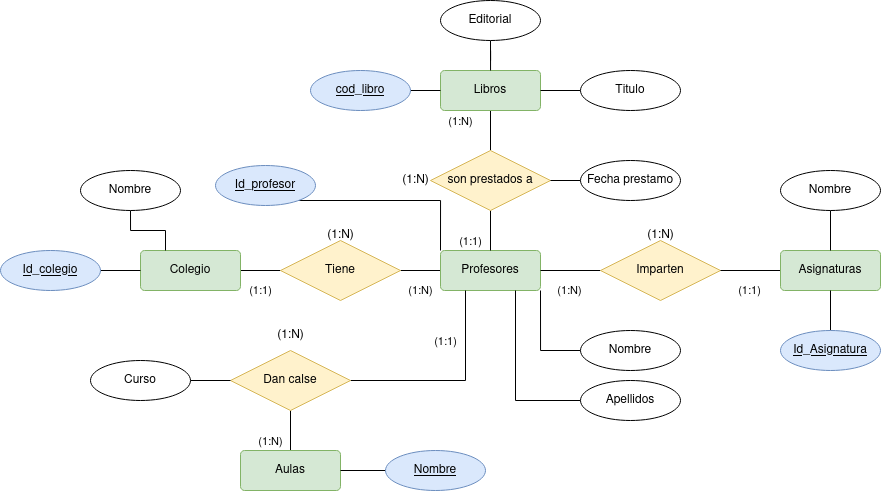

The diagram above was exported from draw.io. Its source (the exported page's mxGraphModel, read from the mxfile embedded in the PNG):
<mxGraphModel dx="1473" dy="906" grid="1" gridSize="10" guides="1" tooltips="1" connect="1" arrows="1" fold="1" page="1" pageScale="1" pageWidth="827" pageHeight="1169" math="0" shadow="0">
  <root>
    <mxCell id="0" />
    <mxCell id="1" parent="0" />
    <mxCell id="UjdAPaIqJffF6X7hFuhy-38" style="edgeStyle=orthogonalEdgeStyle;rounded=0;orthogonalLoop=1;jettySize=auto;html=1;entryX=0;entryY=0;entryDx=0;entryDy=0;endArrow=none;endFill=0;" edge="1" parent="1" source="UjdAPaIqJffF6X7hFuhy-1" target="UjdAPaIqJffF6X7hFuhy-7">
      <mxGeometry relative="1" as="geometry">
        <Array as="points">
          <mxPoint x="300" y="510" />
        </Array>
      </mxGeometry>
    </mxCell>
    <mxCell id="UjdAPaIqJffF6X7hFuhy-1" value="Id_profesor" style="ellipse;whiteSpace=wrap;html=1;align=center;fontStyle=4;fillColor=#dae8fc;strokeColor=#6c8ebf;" vertex="1" parent="1">
      <mxGeometry x="75" y="475" width="100" height="40" as="geometry" />
    </mxCell>
    <mxCell id="UjdAPaIqJffF6X7hFuhy-25" value="(1:1)" style="edgeStyle=orthogonalEdgeStyle;rounded=0;orthogonalLoop=1;jettySize=auto;html=1;endArrow=none;endFill=0;" edge="1" parent="1" source="UjdAPaIqJffF6X7hFuhy-5" target="UjdAPaIqJffF6X7hFuhy-6">
      <mxGeometry y="-20" relative="1" as="geometry">
        <mxPoint as="offset" />
      </mxGeometry>
    </mxCell>
    <mxCell id="UjdAPaIqJffF6X7hFuhy-5" value="Colegio" style="rounded=1;arcSize=10;whiteSpace=wrap;html=1;align=center;fillColor=#d5e8d4;strokeColor=#82b366;" vertex="1" parent="1">
      <mxGeometry y="560" width="100" height="40" as="geometry" />
    </mxCell>
    <mxCell id="UjdAPaIqJffF6X7hFuhy-26" value="(1:N)" style="edgeStyle=orthogonalEdgeStyle;rounded=0;orthogonalLoop=1;jettySize=auto;html=1;endArrow=none;endFill=0;" edge="1" parent="1" source="UjdAPaIqJffF6X7hFuhy-6" target="UjdAPaIqJffF6X7hFuhy-7">
      <mxGeometry y="-20" relative="1" as="geometry">
        <mxPoint as="offset" />
      </mxGeometry>
    </mxCell>
    <mxCell id="UjdAPaIqJffF6X7hFuhy-6" value="Tiene" style="shape=rhombus;perimeter=rhombusPerimeter;whiteSpace=wrap;html=1;align=center;fillColor=#fff2cc;strokeColor=#d6b656;" vertex="1" parent="1">
      <mxGeometry x="140" y="550" width="120" height="60" as="geometry" />
    </mxCell>
    <mxCell id="UjdAPaIqJffF6X7hFuhy-7" value="Profesores" style="rounded=1;arcSize=10;whiteSpace=wrap;html=1;align=center;fillColor=#d5e8d4;strokeColor=#82b366;" vertex="1" parent="1">
      <mxGeometry x="300" y="560" width="100" height="40" as="geometry" />
    </mxCell>
    <mxCell id="UjdAPaIqJffF6X7hFuhy-27" value="(1:N)" style="edgeStyle=orthogonalEdgeStyle;rounded=0;orthogonalLoop=1;jettySize=auto;html=1;endArrow=none;endFill=0;" edge="1" parent="1" source="UjdAPaIqJffF6X7hFuhy-8" target="UjdAPaIqJffF6X7hFuhy-7">
      <mxGeometry y="20" relative="1" as="geometry">
        <mxPoint as="offset" />
      </mxGeometry>
    </mxCell>
    <mxCell id="UjdAPaIqJffF6X7hFuhy-8" value="Imparten" style="shape=rhombus;perimeter=rhombusPerimeter;whiteSpace=wrap;html=1;align=center;fillColor=#fff2cc;strokeColor=#d6b656;" vertex="1" parent="1">
      <mxGeometry x="460" y="550" width="120" height="60" as="geometry" />
    </mxCell>
    <mxCell id="UjdAPaIqJffF6X7hFuhy-28" value="(1:1)" style="edgeStyle=orthogonalEdgeStyle;rounded=0;orthogonalLoop=1;jettySize=auto;html=1;endArrow=none;endFill=0;" edge="1" parent="1" source="UjdAPaIqJffF6X7hFuhy-9" target="UjdAPaIqJffF6X7hFuhy-8">
      <mxGeometry y="20" relative="1" as="geometry">
        <mxPoint as="offset" />
      </mxGeometry>
    </mxCell>
    <mxCell id="UjdAPaIqJffF6X7hFuhy-9" value="Asignaturas" style="rounded=1;arcSize=10;whiteSpace=wrap;html=1;align=center;fillColor=#d5e8d4;strokeColor=#82b366;" vertex="1" parent="1">
      <mxGeometry x="640" y="560" width="100" height="40" as="geometry" />
    </mxCell>
    <mxCell id="UjdAPaIqJffF6X7hFuhy-31" value="(1:1)" style="edgeStyle=orthogonalEdgeStyle;rounded=0;orthogonalLoop=1;jettySize=auto;html=1;endArrow=none;endFill=0;entryX=0.25;entryY=1;entryDx=0;entryDy=0;" edge="1" parent="1" source="UjdAPaIqJffF6X7hFuhy-10" target="UjdAPaIqJffF6X7hFuhy-7">
      <mxGeometry x="0.5" y="20" relative="1" as="geometry">
        <mxPoint as="offset" />
      </mxGeometry>
    </mxCell>
    <mxCell id="UjdAPaIqJffF6X7hFuhy-32" value="(1:N)" style="edgeStyle=orthogonalEdgeStyle;rounded=0;orthogonalLoop=1;jettySize=auto;html=1;endArrow=none;endFill=0;" edge="1" parent="1" source="UjdAPaIqJffF6X7hFuhy-10" target="UjdAPaIqJffF6X7hFuhy-11">
      <mxGeometry x="0.5" y="-20" relative="1" as="geometry">
        <mxPoint as="offset" />
      </mxGeometry>
    </mxCell>
    <mxCell id="UjdAPaIqJffF6X7hFuhy-10" value="Dan calse" style="shape=rhombus;perimeter=rhombusPerimeter;whiteSpace=wrap;html=1;align=center;fillColor=#fff2cc;strokeColor=#d6b656;" vertex="1" parent="1">
      <mxGeometry x="90" y="660" width="120" height="60" as="geometry" />
    </mxCell>
    <mxCell id="UjdAPaIqJffF6X7hFuhy-11" value="Aulas" style="rounded=1;arcSize=10;whiteSpace=wrap;html=1;align=center;fillColor=#d5e8d4;strokeColor=#82b366;" vertex="1" parent="1">
      <mxGeometry x="100" y="760" width="100" height="40" as="geometry" />
    </mxCell>
    <mxCell id="UjdAPaIqJffF6X7hFuhy-30" value="(1:N)" style="edgeStyle=orthogonalEdgeStyle;rounded=0;orthogonalLoop=1;jettySize=auto;html=1;endArrow=none;endFill=0;" edge="1" parent="1" source="UjdAPaIqJffF6X7hFuhy-14" target="UjdAPaIqJffF6X7hFuhy-15">
      <mxGeometry x="-0.5" y="-30" relative="1" as="geometry">
        <mxPoint as="offset" />
      </mxGeometry>
    </mxCell>
    <mxCell id="UjdAPaIqJffF6X7hFuhy-14" value="Libros" style="rounded=1;arcSize=10;whiteSpace=wrap;html=1;align=center;fillColor=#d5e8d4;strokeColor=#82b366;" vertex="1" parent="1">
      <mxGeometry x="300" y="380" width="100" height="40" as="geometry" />
    </mxCell>
    <mxCell id="UjdAPaIqJffF6X7hFuhy-29" value="(1:1)" style="edgeStyle=orthogonalEdgeStyle;rounded=0;orthogonalLoop=1;jettySize=auto;html=1;endArrow=none;endFill=0;entryX=0.5;entryY=0;entryDx=0;entryDy=0;" edge="1" parent="1" source="UjdAPaIqJffF6X7hFuhy-15" target="UjdAPaIqJffF6X7hFuhy-7">
      <mxGeometry x="0.5" y="-20" relative="1" as="geometry">
        <mxPoint x="380" y="550" as="targetPoint" />
        <mxPoint as="offset" />
      </mxGeometry>
    </mxCell>
    <mxCell id="UjdAPaIqJffF6X7hFuhy-15" value="son prestados a" style="shape=rhombus;perimeter=rhombusPerimeter;whiteSpace=wrap;html=1;align=center;fillColor=#fff2cc;strokeColor=#d6b656;" vertex="1" parent="1">
      <mxGeometry x="290" y="460" width="120" height="60" as="geometry" />
    </mxCell>
    <mxCell id="UjdAPaIqJffF6X7hFuhy-20" style="edgeStyle=orthogonalEdgeStyle;rounded=0;orthogonalLoop=1;jettySize=auto;html=1;endArrow=none;endFill=0;" edge="1" parent="1" source="UjdAPaIqJffF6X7hFuhy-16" target="UjdAPaIqJffF6X7hFuhy-15">
      <mxGeometry relative="1" as="geometry" />
    </mxCell>
    <mxCell id="UjdAPaIqJffF6X7hFuhy-16" value="Fecha prestamo" style="ellipse;whiteSpace=wrap;html=1;align=center;" vertex="1" parent="1">
      <mxGeometry x="440" y="470" width="100" height="40" as="geometry" />
    </mxCell>
    <mxCell id="UjdAPaIqJffF6X7hFuhy-22" style="edgeStyle=orthogonalEdgeStyle;rounded=0;orthogonalLoop=1;jettySize=auto;html=1;endArrow=none;endFill=0;" edge="1" parent="1" source="UjdAPaIqJffF6X7hFuhy-21" target="UjdAPaIqJffF6X7hFuhy-10">
      <mxGeometry relative="1" as="geometry" />
    </mxCell>
    <mxCell id="UjdAPaIqJffF6X7hFuhy-21" value="Curso" style="ellipse;whiteSpace=wrap;html=1;align=center;" vertex="1" parent="1">
      <mxGeometry x="-50" y="670" width="100" height="40" as="geometry" />
    </mxCell>
    <mxCell id="UjdAPaIqJffF6X7hFuhy-24" style="edgeStyle=orthogonalEdgeStyle;rounded=0;orthogonalLoop=1;jettySize=auto;html=1;endArrow=none;endFill=0;" edge="1" parent="1" source="UjdAPaIqJffF6X7hFuhy-23" target="UjdAPaIqJffF6X7hFuhy-14">
      <mxGeometry relative="1" as="geometry" />
    </mxCell>
    <mxCell id="UjdAPaIqJffF6X7hFuhy-23" value="Editorial" style="ellipse;whiteSpace=wrap;html=1;align=center;" vertex="1" parent="1">
      <mxGeometry x="300" y="310" width="100" height="40" as="geometry" />
    </mxCell>
    <mxCell id="UjdAPaIqJffF6X7hFuhy-33" value="(1:N)" style="text;html=1;align=center;verticalAlign=middle;resizable=0;points=[];autosize=1;strokeColor=none;fillColor=none;" vertex="1" parent="1">
      <mxGeometry x="175" y="530" width="50" height="30" as="geometry" />
    </mxCell>
    <mxCell id="UjdAPaIqJffF6X7hFuhy-34" value="(1:N)" style="text;html=1;align=center;verticalAlign=middle;resizable=0;points=[];autosize=1;strokeColor=none;fillColor=none;" vertex="1" parent="1">
      <mxGeometry x="495" y="530" width="50" height="30" as="geometry" />
    </mxCell>
    <mxCell id="UjdAPaIqJffF6X7hFuhy-35" value="(1:N)" style="text;html=1;align=center;verticalAlign=middle;resizable=0;points=[];autosize=1;strokeColor=none;fillColor=none;" vertex="1" parent="1">
      <mxGeometry x="125" y="630" width="50" height="30" as="geometry" />
    </mxCell>
    <mxCell id="UjdAPaIqJffF6X7hFuhy-36" value="(1:N)" style="text;html=1;align=center;verticalAlign=middle;resizable=0;points=[];autosize=1;strokeColor=none;fillColor=none;" vertex="1" parent="1">
      <mxGeometry x="250" y="475" width="50" height="30" as="geometry" />
    </mxCell>
    <mxCell id="UjdAPaIqJffF6X7hFuhy-41" style="edgeStyle=orthogonalEdgeStyle;rounded=0;orthogonalLoop=1;jettySize=auto;html=1;endArrow=none;endFill=0;" edge="1" parent="1" source="UjdAPaIqJffF6X7hFuhy-40" target="UjdAPaIqJffF6X7hFuhy-14">
      <mxGeometry relative="1" as="geometry" />
    </mxCell>
    <mxCell id="UjdAPaIqJffF6X7hFuhy-40" value="cod_libro" style="ellipse;whiteSpace=wrap;html=1;align=center;fontStyle=4;fillColor=#dae8fc;strokeColor=#6c8ebf;" vertex="1" parent="1">
      <mxGeometry x="170" y="380" width="100" height="40" as="geometry" />
    </mxCell>
    <mxCell id="UjdAPaIqJffF6X7hFuhy-43" style="edgeStyle=orthogonalEdgeStyle;rounded=0;orthogonalLoop=1;jettySize=auto;html=1;endArrow=none;endFill=0;" edge="1" parent="1" source="UjdAPaIqJffF6X7hFuhy-42" target="UjdAPaIqJffF6X7hFuhy-9">
      <mxGeometry relative="1" as="geometry" />
    </mxCell>
    <mxCell id="UjdAPaIqJffF6X7hFuhy-42" value="Id_Asignatura" style="ellipse;whiteSpace=wrap;html=1;align=center;fontStyle=4;fillColor=#dae8fc;strokeColor=#6c8ebf;" vertex="1" parent="1">
      <mxGeometry x="640" y="640" width="100" height="40" as="geometry" />
    </mxCell>
    <mxCell id="UjdAPaIqJffF6X7hFuhy-45" style="edgeStyle=orthogonalEdgeStyle;rounded=0;orthogonalLoop=1;jettySize=auto;html=1;endArrow=none;endFill=0;" edge="1" parent="1" source="UjdAPaIqJffF6X7hFuhy-44" target="UjdAPaIqJffF6X7hFuhy-11">
      <mxGeometry relative="1" as="geometry" />
    </mxCell>
    <mxCell id="UjdAPaIqJffF6X7hFuhy-44" value="Nombre" style="ellipse;whiteSpace=wrap;html=1;align=center;fontStyle=4;fillColor=#dae8fc;strokeColor=#6c8ebf;" vertex="1" parent="1">
      <mxGeometry x="245" y="760" width="100" height="40" as="geometry" />
    </mxCell>
    <mxCell id="UjdAPaIqJffF6X7hFuhy-47" style="edgeStyle=orthogonalEdgeStyle;rounded=0;orthogonalLoop=1;jettySize=auto;html=1;entryX=1;entryY=1;entryDx=0;entryDy=0;endArrow=none;endFill=0;" edge="1" parent="1" source="UjdAPaIqJffF6X7hFuhy-46" target="UjdAPaIqJffF6X7hFuhy-7">
      <mxGeometry relative="1" as="geometry" />
    </mxCell>
    <mxCell id="UjdAPaIqJffF6X7hFuhy-46" value="Nombre" style="ellipse;whiteSpace=wrap;html=1;align=center;" vertex="1" parent="1">
      <mxGeometry x="440" y="640" width="100" height="40" as="geometry" />
    </mxCell>
    <mxCell id="UjdAPaIqJffF6X7hFuhy-49" style="edgeStyle=orthogonalEdgeStyle;rounded=0;orthogonalLoop=1;jettySize=auto;html=1;entryX=0.75;entryY=1;entryDx=0;entryDy=0;endArrow=none;endFill=0;" edge="1" parent="1" source="UjdAPaIqJffF6X7hFuhy-48" target="UjdAPaIqJffF6X7hFuhy-7">
      <mxGeometry relative="1" as="geometry" />
    </mxCell>
    <mxCell id="UjdAPaIqJffF6X7hFuhy-48" value="Apellidos" style="ellipse;whiteSpace=wrap;html=1;align=center;" vertex="1" parent="1">
      <mxGeometry x="440" y="690" width="100" height="40" as="geometry" />
    </mxCell>
    <mxCell id="UjdAPaIqJffF6X7hFuhy-51" style="edgeStyle=orthogonalEdgeStyle;rounded=0;orthogonalLoop=1;jettySize=auto;html=1;endArrow=none;endFill=0;" edge="1" parent="1" source="UjdAPaIqJffF6X7hFuhy-50" target="UjdAPaIqJffF6X7hFuhy-14">
      <mxGeometry relative="1" as="geometry" />
    </mxCell>
    <mxCell id="UjdAPaIqJffF6X7hFuhy-50" value="Titulo" style="ellipse;whiteSpace=wrap;html=1;align=center;" vertex="1" parent="1">
      <mxGeometry x="440" y="380" width="100" height="40" as="geometry" />
    </mxCell>
    <mxCell id="UjdAPaIqJffF6X7hFuhy-53" style="edgeStyle=orthogonalEdgeStyle;rounded=0;orthogonalLoop=1;jettySize=auto;html=1;endArrow=none;endFill=0;" edge="1" parent="1" source="UjdAPaIqJffF6X7hFuhy-52" target="UjdAPaIqJffF6X7hFuhy-9">
      <mxGeometry relative="1" as="geometry" />
    </mxCell>
    <mxCell id="UjdAPaIqJffF6X7hFuhy-52" value="Nombre" style="ellipse;whiteSpace=wrap;html=1;align=center;" vertex="1" parent="1">
      <mxGeometry x="640" y="480" width="100" height="40" as="geometry" />
    </mxCell>
    <mxCell id="UjdAPaIqJffF6X7hFuhy-55" style="edgeStyle=orthogonalEdgeStyle;rounded=0;orthogonalLoop=1;jettySize=auto;html=1;endArrow=none;endFill=0;" edge="1" parent="1" source="UjdAPaIqJffF6X7hFuhy-54" target="UjdAPaIqJffF6X7hFuhy-5">
      <mxGeometry relative="1" as="geometry" />
    </mxCell>
    <mxCell id="UjdAPaIqJffF6X7hFuhy-54" value="Id_colegio" style="ellipse;whiteSpace=wrap;html=1;align=center;fontStyle=4;fillColor=#dae8fc;strokeColor=#6c8ebf;" vertex="1" parent="1">
      <mxGeometry x="-140" y="560" width="100" height="40" as="geometry" />
    </mxCell>
    <mxCell id="UjdAPaIqJffF6X7hFuhy-57" style="edgeStyle=orthogonalEdgeStyle;rounded=0;orthogonalLoop=1;jettySize=auto;html=1;entryX=0.25;entryY=0;entryDx=0;entryDy=0;endArrow=none;endFill=0;" edge="1" parent="1" source="UjdAPaIqJffF6X7hFuhy-56" target="UjdAPaIqJffF6X7hFuhy-5">
      <mxGeometry relative="1" as="geometry" />
    </mxCell>
    <mxCell id="UjdAPaIqJffF6X7hFuhy-56" value="Nombre" style="ellipse;whiteSpace=wrap;html=1;align=center;" vertex="1" parent="1">
      <mxGeometry x="-60" y="480" width="100" height="40" as="geometry" />
    </mxCell>
  </root>
</mxGraphModel>